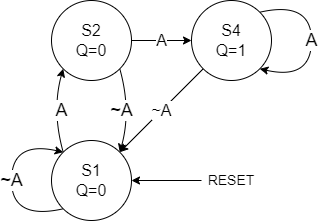

The diagram above was exported from draw.io. Its source (the exported page's mxGraphModel, read from the mxfile embedded in the PNG):
<mxGraphModel dx="1036" dy="606" grid="1" gridSize="10" guides="1" tooltips="1" connect="1" arrows="1" fold="1" page="1" pageScale="1" pageWidth="850" pageHeight="1100" math="0" shadow="0">
  <root>
    <mxCell id="0" />
    <mxCell id="1" parent="0" />
    <mxCell id="Xpa-DHC0cj9rXOjOdgKQ-1" value="&lt;font style=&quot;font-size: 16px;&quot;&gt;S1&lt;br&gt;Q=0&lt;br&gt;&lt;/font&gt;" style="ellipse;whiteSpace=wrap;html=1;aspect=fixed;" parent="1" vertex="1">
      <mxGeometry x="315" y="555" width="80" height="80" as="geometry" />
    </mxCell>
    <mxCell id="Xpa-DHC0cj9rXOjOdgKQ-3" style="edgeStyle=orthogonalEdgeStyle;rounded=0;orthogonalLoop=1;jettySize=auto;html=1;exitX=0;exitY=0.5;exitDx=0;exitDy=0;entryX=1;entryY=0.5;entryDx=0;entryDy=0;fontSize=16;" parent="1" source="Xpa-DHC0cj9rXOjOdgKQ-2" target="Xpa-DHC0cj9rXOjOdgKQ-1" edge="1">
      <mxGeometry relative="1" as="geometry" />
    </mxCell>
    <mxCell id="Xpa-DHC0cj9rXOjOdgKQ-2" value="RESET" style="text;html=1;strokeColor=none;fillColor=none;align=center;verticalAlign=middle;whiteSpace=wrap;rounded=0;fontSize=14;" parent="1" vertex="1">
      <mxGeometry x="465" y="580" width="60" height="30" as="geometry" />
    </mxCell>
    <mxCell id="Xpa-DHC0cj9rXOjOdgKQ-9" value="A" style="edgeStyle=orthogonalEdgeStyle;rounded=0;orthogonalLoop=1;jettySize=auto;html=1;exitX=1;exitY=0.5;exitDx=0;exitDy=0;entryX=0;entryY=0.5;entryDx=0;entryDy=0;fontSize=16;" parent="1" source="Xpa-DHC0cj9rXOjOdgKQ-4" target="Xpa-DHC0cj9rXOjOdgKQ-5" edge="1">
      <mxGeometry relative="1" as="geometry" />
    </mxCell>
    <mxCell id="Xpa-DHC0cj9rXOjOdgKQ-4" value="&lt;font style=&quot;font-size: 16px;&quot;&gt;S2&lt;br&gt;Q=0&lt;br&gt;&lt;/font&gt;" style="ellipse;whiteSpace=wrap;html=1;aspect=fixed;" parent="1" vertex="1">
      <mxGeometry x="315" y="415" width="80" height="80" as="geometry" />
    </mxCell>
    <mxCell id="Xpa-DHC0cj9rXOjOdgKQ-12" value="~A" style="rounded=0;orthogonalLoop=1;jettySize=auto;html=1;exitX=0;exitY=1;exitDx=0;exitDy=0;fontSize=16;startArrow=none;startFill=0;endArrow=classic;endFill=1;entryX=1;entryY=0;entryDx=0;entryDy=0;" parent="1" source="Xpa-DHC0cj9rXOjOdgKQ-5" target="Xpa-DHC0cj9rXOjOdgKQ-1" edge="1">
      <mxGeometry relative="1" as="geometry">
        <mxPoint x="455" y="565" as="targetPoint" />
      </mxGeometry>
    </mxCell>
    <mxCell id="Xpa-DHC0cj9rXOjOdgKQ-5" value="&lt;font style=&quot;font-size: 16px;&quot;&gt;S4&lt;br&gt;Q=1&lt;br&gt;&lt;/font&gt;" style="ellipse;whiteSpace=wrap;html=1;aspect=fixed;" parent="1" vertex="1">
      <mxGeometry x="455" y="415" width="80" height="80" as="geometry" />
    </mxCell>
    <mxCell id="Xpa-DHC0cj9rXOjOdgKQ-8" value="&lt;span style=&quot;font-size: 18px&quot;&gt;~A&lt;/span&gt;" style="curved=1;endArrow=classic;html=1;rounded=0;entryX=0;entryY=0;entryDx=0;entryDy=0;exitX=0;exitY=1;exitDx=0;exitDy=0;" parent="1" source="Xpa-DHC0cj9rXOjOdgKQ-1" target="Xpa-DHC0cj9rXOjOdgKQ-1" edge="1">
      <mxGeometry width="50" height="50" relative="1" as="geometry">
        <mxPoint x="366.71572875253787" y="743.2842712474621" as="sourcePoint" />
        <mxPoint x="263.2842712474619" y="743.2842712474619" as="targetPoint" />
        <Array as="points">
          <mxPoint x="275" y="635" />
          <mxPoint x="275" y="555" />
        </Array>
      </mxGeometry>
    </mxCell>
    <mxCell id="Xpa-DHC0cj9rXOjOdgKQ-10" value="&lt;span style=&quot;font-size: 18px&quot;&gt;A&lt;/span&gt;" style="curved=1;endArrow=classic;html=1;rounded=0;entryX=0;entryY=1;entryDx=0;entryDy=0;exitX=0;exitY=0;exitDx=0;exitDy=0;" parent="1" source="Xpa-DHC0cj9rXOjOdgKQ-1" target="Xpa-DHC0cj9rXOjOdgKQ-4" edge="1">
      <mxGeometry x="-0.0624" y="-10" width="50" height="50" relative="1" as="geometry">
        <mxPoint x="306.7157287525381" y="533.2842712474619" as="sourcePoint" />
        <mxPoint x="306.7157287525381" y="476.7157287525381" as="targetPoint" />
        <Array as="points">
          <mxPoint x="315" y="525" />
        </Array>
        <mxPoint as="offset" />
      </mxGeometry>
    </mxCell>
    <mxCell id="Xpa-DHC0cj9rXOjOdgKQ-11" value="&lt;span style=&quot;font-size: 18px&quot;&gt;~A&lt;/span&gt;" style="curved=1;endArrow=none;html=1;rounded=0;entryX=1;entryY=1;entryDx=0;entryDy=0;exitX=1;exitY=0;exitDx=0;exitDy=0;startArrow=classic;startFill=1;endFill=0;" parent="1" source="Xpa-DHC0cj9rXOjOdgKQ-1" target="Xpa-DHC0cj9rXOjOdgKQ-4" edge="1">
      <mxGeometry x="-0.0624" y="10" width="50" height="50" relative="1" as="geometry">
        <mxPoint x="406.7157287525381" y="576.7157287525381" as="sourcePoint" />
        <mxPoint x="406.7157287525381" y="493.2842712474619" as="targetPoint" />
        <Array as="points">
          <mxPoint x="395" y="525" />
        </Array>
        <mxPoint as="offset" />
      </mxGeometry>
    </mxCell>
    <mxCell id="Xpa-DHC0cj9rXOjOdgKQ-13" value="&lt;span style=&quot;font-size: 18px&quot;&gt;A&lt;/span&gt;" style="curved=1;endArrow=classic;html=1;rounded=0;entryX=1;entryY=1;entryDx=0;entryDy=0;exitX=1;exitY=0;exitDx=0;exitDy=0;" parent="1" source="Xpa-DHC0cj9rXOjOdgKQ-5" target="Xpa-DHC0cj9rXOjOdgKQ-5" edge="1">
      <mxGeometry width="50" height="50" relative="1" as="geometry">
        <mxPoint x="610.8557287525381" y="483.2842712474619" as="sourcePoint" />
        <mxPoint x="610.8557287525381" y="426.7157287525381" as="targetPoint" />
        <Array as="points">
          <mxPoint x="575" y="415" />
          <mxPoint x="575" y="495" />
        </Array>
      </mxGeometry>
    </mxCell>
  </root>
</mxGraphModel>